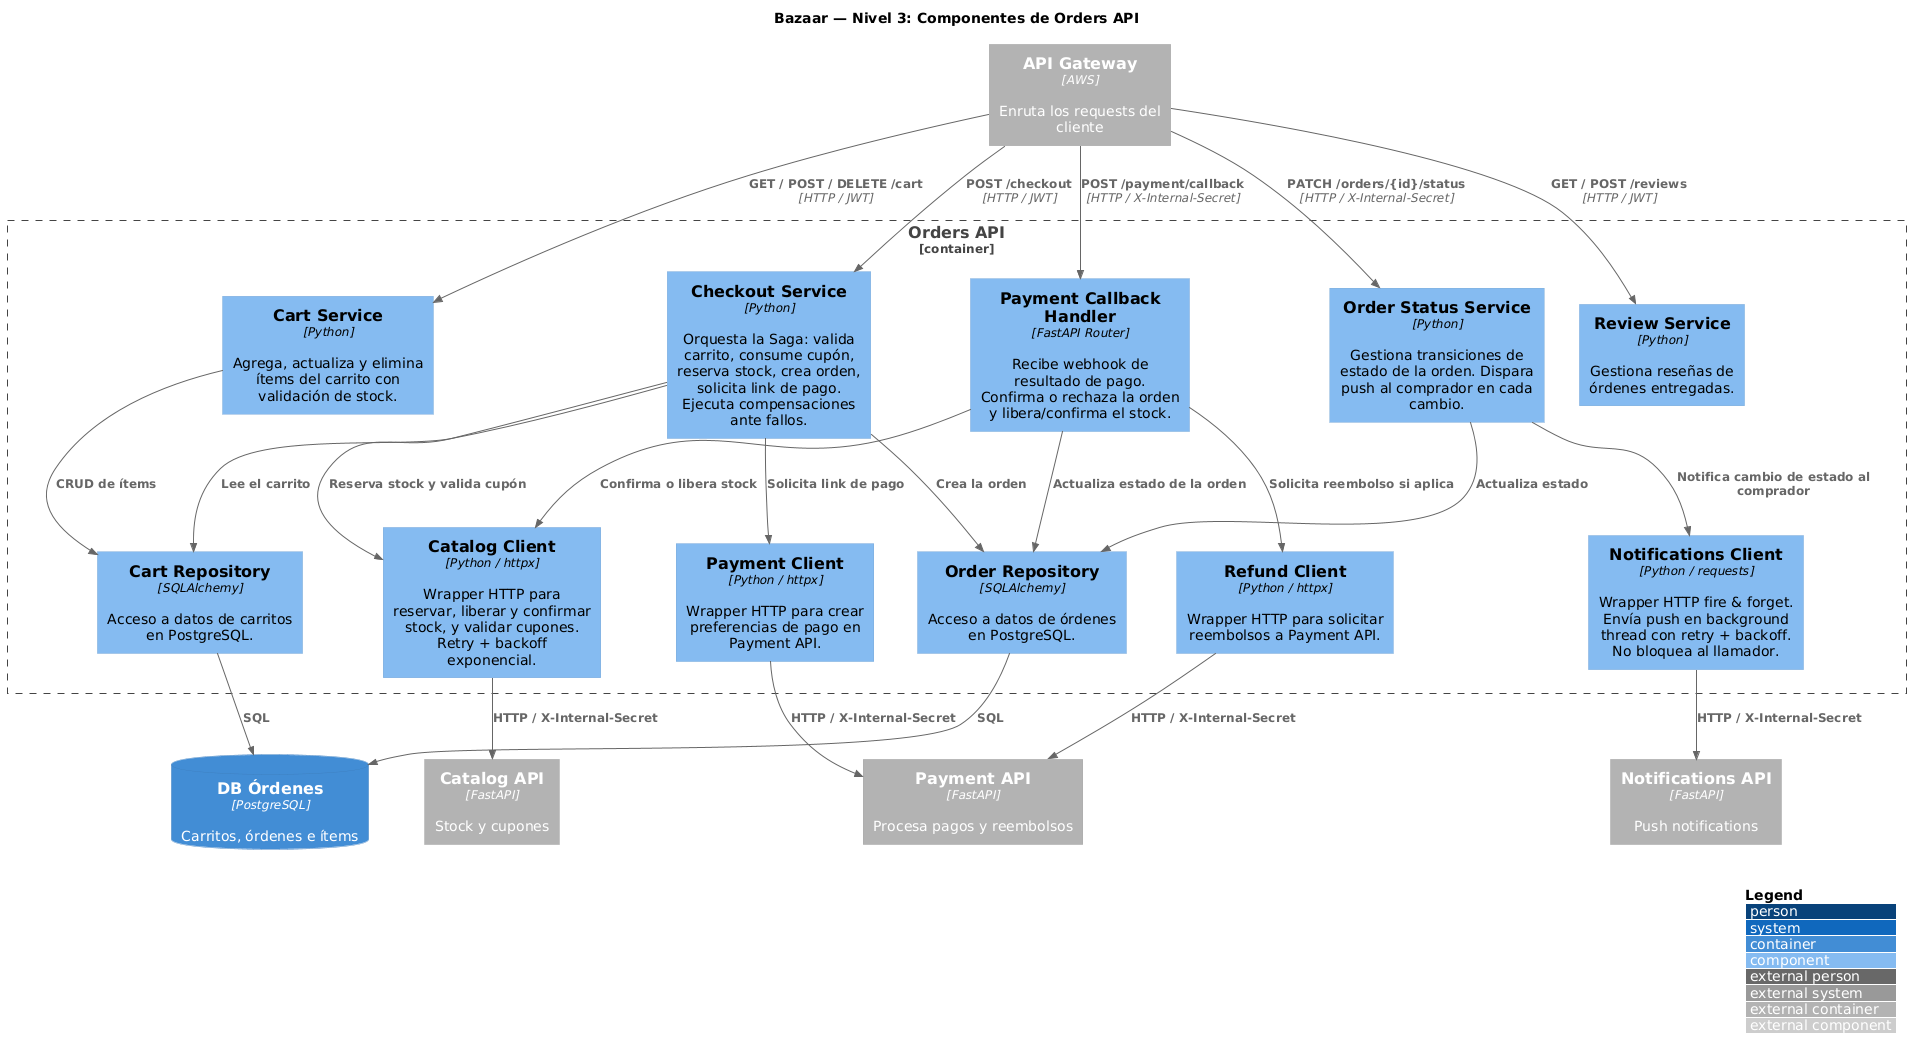

The diagram above was rendered by PlantUML. Its source (embedded in the PNG):
@startuml
!include https://raw.githubusercontent.com/plantuml-stdlib/C4-PlantUML/master/C4_Component.puml

LAYOUT_WITH_LEGEND()

title Bazaar — Nivel 3: Componentes de Orders API

Container_Ext(api_gateway, "API Gateway", "AWS", "Enruta los requests del cliente")
Container_Ext(catalog_api, "Catalog API", "FastAPI", "Stock y cupones")
Container_Ext(payment_api, "Payment API", "FastAPI", "Procesa pagos y reembolsos")
Container_Ext(notifications_api, "Notifications API", "FastAPI", "Push notifications")

ContainerDb(db_orders, "DB Órdenes", "PostgreSQL", "Carritos, órdenes e ítems")

Container_Boundary(orders, "Orders API") {
    Component(checkout_svc, "Checkout Service", "Python", "Orquesta la Saga: valida carrito, consume cupón, reserva stock, crea orden, solicita link de pago. Ejecuta compensaciones ante fallos.")
    Component(order_status_svc, "Order Status Service", "Python", "Gestiona transiciones de estado de la orden. Dispara push al comprador en cada cambio.")
    Component(payment_callback, "Payment Callback Handler", "FastAPI Router", "Recibe webhook de resultado de pago. Confirma o rechaza la orden y libera/confirma el stock.")
    Component(cart_svc, "Cart Service", "Python", "Agrega, actualiza y elimina ítems del carrito con validación de stock.")
    Component(review_svc, "Review Service", "Python", "Gestiona reseñas de órdenes entregadas.")

    Component(catalog_client, "Catalog Client", "Python / httpx", "Wrapper HTTP para reservar, liberar y confirmar stock, y validar cupones. Retry + backoff exponencial.")
    Component(payment_client, "Payment Client", "Python / httpx", "Wrapper HTTP para crear preferencias de pago en Payment API.")
    Component(refund_client, "Refund Client", "Python / httpx", "Wrapper HTTP para solicitar reembolsos a Payment API.")
    Component(notifications_client, "Notifications Client", "Python / requests", "Wrapper HTTP fire & forget. Envía push en background thread con retry + backoff. No bloquea al llamador.")

    Component(cart_repo, "Cart Repository", "SQLAlchemy", "Acceso a datos de carritos en PostgreSQL.")
    Component(order_repo, "Order Repository", "SQLAlchemy", "Acceso a datos de órdenes en PostgreSQL.")
}

Rel(api_gateway, checkout_svc, "POST /checkout", "HTTP / JWT")
Rel(api_gateway, payment_callback, "POST /payment/callback", "HTTP / X-Internal-Secret")
Rel(api_gateway, cart_svc, "GET / POST / DELETE /cart", "HTTP / JWT")
Rel(api_gateway, review_svc, "GET / POST /reviews", "HTTP / JWT")
Rel(api_gateway, order_status_svc, "PATCH /orders/{id}/status", "HTTP / X-Internal-Secret")

Rel(checkout_svc, catalog_client, "Reserva stock y valida cupón")
Rel(checkout_svc, payment_client, "Solicita link de pago")
Rel(checkout_svc, order_repo, "Crea la orden")
Rel(checkout_svc, cart_repo, "Lee el carrito")

Rel(payment_callback, catalog_client, "Confirma o libera stock")
Rel(payment_callback, order_repo, "Actualiza estado de la orden")
Rel(payment_callback, refund_client, "Solicita reembolso si aplica")

Rel(order_status_svc, order_repo, "Actualiza estado")
Rel(order_status_svc, notifications_client, "Notifica cambio de estado al comprador")

Rel(cart_svc, cart_repo, "CRUD de ítems")

Rel(catalog_client, catalog_api, "HTTP / X-Internal-Secret")
Rel(payment_client, payment_api, "HTTP / X-Internal-Secret")
Rel(refund_client, payment_api, "HTTP / X-Internal-Secret")
Rel(notifications_client, notifications_api, "HTTP / X-Internal-Secret")

Rel(cart_repo, db_orders, "SQL")
Rel(order_repo, db_orders, "SQL")
@enduml